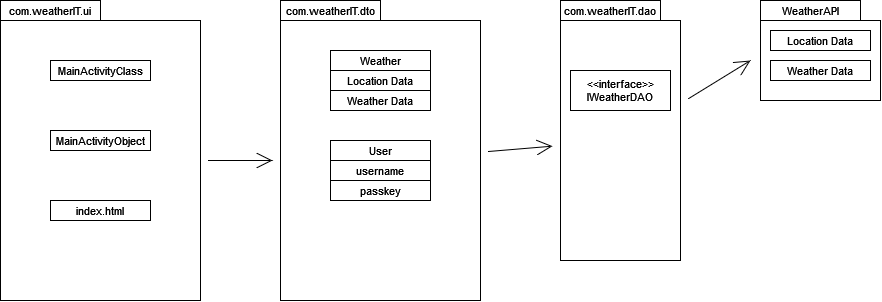

The diagram above was exported from draw.io. Its source (the exported page's mxGraphModel, read from the mxfile embedded in the PNG):
<mxGraphModel dx="1029" dy="677" grid="1" gridSize="10" guides="1" tooltips="1" connect="1" arrows="1" fold="1" page="1" pageScale="1" pageWidth="850" pageHeight="1100" math="0" shadow="0">
  <root>
    <mxCell id="0" />
    <mxCell id="1" parent="0" />
    <mxCell id="FJ-voAF1ozLA3POoFGQ0-23" value="" style="edgeStyle=none;curved=1;rounded=0;orthogonalLoop=1;jettySize=auto;html=1;fontSize=11;endArrow=open;startSize=14;endSize=14;sourcePerimeterSpacing=8;targetPerimeterSpacing=8;" edge="1" parent="1" source="FJ-voAF1ozLA3POoFGQ0-1" target="FJ-voAF1ozLA3POoFGQ0-2">
      <mxGeometry relative="1" as="geometry" />
    </mxCell>
    <mxCell id="FJ-voAF1ozLA3POoFGQ0-1" value="" style="rounded=0;whiteSpace=wrap;html=1;hachureGap=4;pointerEvents=0;" vertex="1" parent="1">
      <mxGeometry x="240" y="40" width="200" height="280" as="geometry" />
    </mxCell>
    <mxCell id="FJ-voAF1ozLA3POoFGQ0-24" value="" style="edgeStyle=none;curved=1;rounded=0;orthogonalLoop=1;jettySize=auto;html=1;fontSize=11;endArrow=open;startSize=14;endSize=14;sourcePerimeterSpacing=8;targetPerimeterSpacing=8;" edge="1" parent="1" source="FJ-voAF1ozLA3POoFGQ0-2" target="FJ-voAF1ozLA3POoFGQ0-3">
      <mxGeometry relative="1" as="geometry" />
    </mxCell>
    <mxCell id="FJ-voAF1ozLA3POoFGQ0-2" value="" style="rounded=0;whiteSpace=wrap;html=1;hachureGap=4;pointerEvents=0;" vertex="1" parent="1">
      <mxGeometry x="520" y="40" width="200" height="280" as="geometry" />
    </mxCell>
    <mxCell id="FJ-voAF1ozLA3POoFGQ0-25" style="edgeStyle=none;curved=1;rounded=0;orthogonalLoop=1;jettySize=auto;html=1;fontSize=11;endArrow=open;startSize=14;endSize=14;sourcePerimeterSpacing=8;targetPerimeterSpacing=8;" edge="1" parent="1" source="FJ-voAF1ozLA3POoFGQ0-3">
      <mxGeometry relative="1" as="geometry">
        <mxPoint x="990" y="80" as="targetPoint" />
      </mxGeometry>
    </mxCell>
    <mxCell id="FJ-voAF1ozLA3POoFGQ0-3" value="" style="rounded=0;whiteSpace=wrap;html=1;hachureGap=4;pointerEvents=0;" vertex="1" parent="1">
      <mxGeometry x="800" y="40" width="120" height="240" as="geometry" />
    </mxCell>
    <mxCell id="FJ-voAF1ozLA3POoFGQ0-4" value="" style="rounded=0;whiteSpace=wrap;html=1;hachureGap=4;pointerEvents=0;" vertex="1" parent="1">
      <mxGeometry x="1000" y="40" width="120" height="80" as="geometry" />
    </mxCell>
    <mxCell id="FJ-voAF1ozLA3POoFGQ0-5" value="com.weatherIT.ui" style="rounded=0;whiteSpace=wrap;html=1;hachureGap=4;pointerEvents=0;fontSize=11;" vertex="1" parent="1">
      <mxGeometry x="240" y="20" width="100" height="20" as="geometry" />
    </mxCell>
    <mxCell id="FJ-voAF1ozLA3POoFGQ0-6" value="com.weatherIT.dto" style="rounded=0;whiteSpace=wrap;html=1;hachureGap=4;pointerEvents=0;fontSize=11;" vertex="1" parent="1">
      <mxGeometry x="520" y="20" width="100" height="20" as="geometry" />
    </mxCell>
    <mxCell id="FJ-voAF1ozLA3POoFGQ0-7" value="com.weatherIT.dao" style="rounded=0;whiteSpace=wrap;html=1;hachureGap=4;pointerEvents=0;fontSize=11;" vertex="1" parent="1">
      <mxGeometry x="800" y="20" width="100" height="20" as="geometry" />
    </mxCell>
    <mxCell id="FJ-voAF1ozLA3POoFGQ0-8" value="WeatherAPI" style="rounded=0;whiteSpace=wrap;html=1;hachureGap=4;pointerEvents=0;fontSize=11;" vertex="1" parent="1">
      <mxGeometry x="1000" y="20" width="100" height="20" as="geometry" />
    </mxCell>
    <mxCell id="FJ-voAF1ozLA3POoFGQ0-9" value="MainActivityClass" style="rounded=0;whiteSpace=wrap;html=1;hachureGap=4;pointerEvents=0;fontSize=11;strokeWidth=1;" vertex="1" parent="1">
      <mxGeometry x="290" y="80" width="100" height="20" as="geometry" />
    </mxCell>
    <mxCell id="FJ-voAF1ozLA3POoFGQ0-10" value="index.html" style="rounded=0;whiteSpace=wrap;html=1;hachureGap=4;pointerEvents=0;fontSize=11;strokeWidth=1;" vertex="1" parent="1">
      <mxGeometry x="290" y="220" width="100" height="20" as="geometry" />
    </mxCell>
    <mxCell id="FJ-voAF1ozLA3POoFGQ0-11" value="Weather" style="rounded=0;whiteSpace=wrap;html=1;hachureGap=4;pointerEvents=0;fontSize=11;strokeWidth=1;" vertex="1" parent="1">
      <mxGeometry x="570" y="70" width="100" height="20" as="geometry" />
    </mxCell>
    <mxCell id="FJ-voAF1ozLA3POoFGQ0-13" value="Location Data" style="rounded=0;whiteSpace=wrap;html=1;hachureGap=4;pointerEvents=0;fontSize=11;strokeWidth=1;" vertex="1" parent="1">
      <mxGeometry x="1010" y="50" width="100" height="20" as="geometry" />
    </mxCell>
    <mxCell id="FJ-voAF1ozLA3POoFGQ0-14" value="Weather Data" style="rounded=0;whiteSpace=wrap;html=1;hachureGap=4;pointerEvents=0;fontSize=11;strokeWidth=1;" vertex="1" parent="1">
      <mxGeometry x="1010" y="80" width="100" height="20" as="geometry" />
    </mxCell>
    <mxCell id="FJ-voAF1ozLA3POoFGQ0-15" value="&lt;div&gt;&amp;lt;&amp;lt;interface&amp;gt;&amp;gt;&lt;/div&gt;&lt;div&gt;IWeatherDAO&lt;br&gt;&lt;/div&gt;" style="rounded=0;whiteSpace=wrap;html=1;hachureGap=4;pointerEvents=0;fontSize=11;strokeWidth=1;" vertex="1" parent="1">
      <mxGeometry x="810" y="90" width="100" height="40" as="geometry" />
    </mxCell>
    <mxCell id="FJ-voAF1ozLA3POoFGQ0-18" value="User" style="rounded=0;whiteSpace=wrap;html=1;hachureGap=4;pointerEvents=0;fontSize=11;strokeWidth=1;" vertex="1" parent="1">
      <mxGeometry x="570" y="160" width="100" height="20" as="geometry" />
    </mxCell>
    <mxCell id="FJ-voAF1ozLA3POoFGQ0-20" value="MainActivityObject" style="rounded=0;whiteSpace=wrap;html=1;hachureGap=4;pointerEvents=0;fontSize=11;strokeWidth=1;" vertex="1" parent="1">
      <mxGeometry x="290" y="150" width="100" height="20" as="geometry" />
    </mxCell>
    <mxCell id="FJ-voAF1ozLA3POoFGQ0-26" value="Location Data" style="rounded=0;whiteSpace=wrap;html=1;hachureGap=4;pointerEvents=0;fontSize=11;strokeWidth=1;" vertex="1" parent="1">
      <mxGeometry x="570" y="90" width="100" height="20" as="geometry" />
    </mxCell>
    <mxCell id="FJ-voAF1ozLA3POoFGQ0-27" value="Weather Data" style="rounded=0;whiteSpace=wrap;html=1;hachureGap=4;pointerEvents=0;fontSize=11;strokeWidth=1;" vertex="1" parent="1">
      <mxGeometry x="570" y="110" width="100" height="20" as="geometry" />
    </mxCell>
    <mxCell id="FJ-voAF1ozLA3POoFGQ0-28" value="username" style="rounded=0;whiteSpace=wrap;html=1;hachureGap=4;pointerEvents=0;fontSize=11;strokeWidth=1;" vertex="1" parent="1">
      <mxGeometry x="570" y="180" width="100" height="20" as="geometry" />
    </mxCell>
    <mxCell id="FJ-voAF1ozLA3POoFGQ0-29" value="passkey" style="rounded=0;whiteSpace=wrap;html=1;hachureGap=4;pointerEvents=0;fontSize=11;strokeWidth=1;" vertex="1" parent="1">
      <mxGeometry x="570" y="200" width="100" height="20" as="geometry" />
    </mxCell>
  </root>
</mxGraphModel>